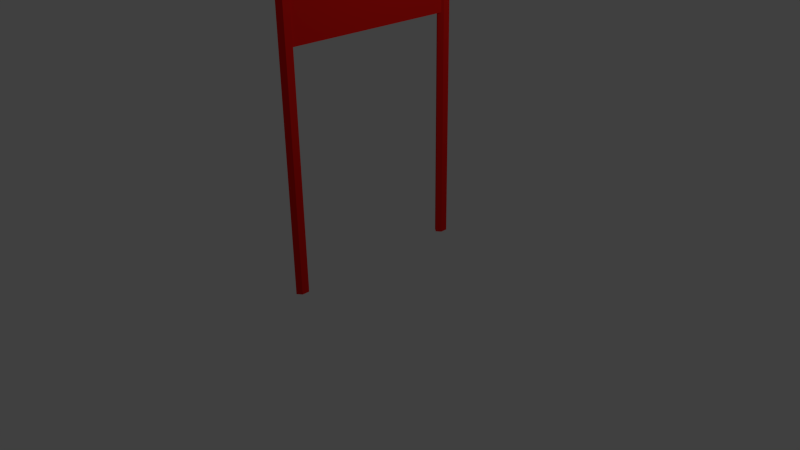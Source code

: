 # Source: untitled.blend  (saved by Blender 2.73.0; exported with 4.5.12 LTS)
import bpy
from mathutils import Matrix  # noqa: F401  (used for matrix-valued properties, if any)

bpy.ops.wm.read_factory_settings(use_empty=True)
scene = bpy.context.scene
scene.name = 'Scene'

# ---- collections
col_collection_1 = bpy.data.collections.new('Collection 1'); scene.collection.children.link(col_collection_1)

# ---- materials (node trees are filled in below, after node groups)
mat_red = bpy.data.materials.new('Red')
mat_red.alpha_threshold = 0.0
mat_red.use_transparent_shadow = False
mat_red.diffuse_color = (0.8, 0.0112, 0.007748, 1.0)
mat_red.roughness = 0.5
mat_red.line_color = (0.0, 0.0, 0.0, 1.0)

# ---- material node trees

# ---- world
world_world = bpy.data.worlds.new('World'); scene.world = world_world
world_world.color = (0.05088, 0.05088, 0.05088)
world_world.use_sun_shadow = False
world_world.sun_shadow_jitter_overblur = 0.0
world_world.cycles.sampling_method = 'MANUAL'
world_world.cycles.sample_map_resolution = 256

# ---- cameras
cam_camera = bpy.data.cameras.new('Camera')
cam_camera.clip_end = 100.0
cam_camera.lens = 35.0
cam_camera.sensor_width = 32.0
cam_camera.sensor_height = 18.0
cam_camera.ortho_scale = 7.314
cam_camera.dof.focus_distance = 0.0
cam_camera.dof.aperture_fstop = 128.0

# ---- lights
light_lamp = bpy.data.lights.new('Lamp', 'POINT')
light_lamp.transmission_factor = 0.0
light_lamp.cutoff_distance = 30.0
light_lamp.energy = 100.0
light_lamp.shadow_buffer_clip_start = 1.001
light_lamp.shadow_soft_size = 0.1
light_lamp.shadow_maximum_resolution = 0.006
light_lamp.use_absolute_resolution = True
light_lamp.cycles.use_multiple_importance_sampling = False

# ---- meshes
me_cube_001 = bpy.data.meshes.new('Cube.001')
me_cube_001.from_pydata([(-1.0, -1.0, -1.0), (-1.0, 1.0, -1.0), (1.0, 1.0, -1.0), (1.0, -1.0, -1.0), (-1.0, -1.0, 1.0), (-1.0, 1.0, 1.0), (1.0, 1.0, 1.0), (1.0, -1.0, 1.0)], [], [(4, 5, 1, 0), (5, 6, 2, 1), (6, 7, 3, 2), (7, 4, 0, 3), (0, 1, 2, 3), (7, 6, 5, 4)])
me_cube_001.materials.append(mat_red)
me_cube_001.use_remesh_preserve_volume = False
me_cube_001.use_remesh_preserve_attributes = False
me_cube_001.use_mirror_vertex_groups = False
me_cube_001.update()
me_cylinder_002 = bpy.data.meshes.new('Cylinder.002')
me_cylinder_002.from_pydata([(-4.936e-09, 0.3698, -2.224), (-4.936e-09, 0.3698, 2.224), (0.3197, 0.1849, -2.224), (0.3197, 0.1849, 2.224), (0.3197, -0.1849, -2.224), (0.3197, -0.1849, 2.224), (-3.721e-08, -0.3698, -2.224), (-3.721e-08, -0.3698, 2.224), (-0.3197, -0.1849, -2.224), (-0.3197, -0.1849, 2.224), (-0.3197, 0.1849, -2.224), (-0.3197, 0.1849, 2.224)], [], [(0, 1, 3, 2), (2, 3, 5, 4), (4, 5, 7, 6), (6, 7, 9, 8), (3, 1, 11, 9, 7, 5), (10, 11, 1, 0), (8, 9, 11, 10), (0, 2, 4, 6, 8, 10)])
me_cylinder_002.materials.append(mat_red)
me_cylinder_002.use_remesh_preserve_volume = False
me_cylinder_002.use_remesh_preserve_attributes = False
me_cylinder_002.use_mirror_vertex_groups = False
me_cylinder_002.update()
me_cylinder_003 = bpy.data.meshes.new('Cylinder.003')
me_cylinder_003.from_pydata([(-4.936e-09, 0.3698, -2.224), (-4.936e-09, 0.3698, 2.224), (0.3197, 0.1849, -2.224), (0.3197, 0.1849, 2.224), (0.3197, -0.1849, -2.224), (0.3197, -0.1849, 2.224), (-3.721e-08, -0.3698, -2.224), (-3.721e-08, -0.3698, 2.224), (-0.3197, -0.1849, -2.224), (-0.3197, -0.1849, 2.224), (-0.3197, 0.1849, -2.224), (-0.3197, 0.1849, 2.224)], [], [(0, 1, 3, 2), (2, 3, 5, 4), (4, 5, 7, 6), (6, 7, 9, 8), (3, 1, 11, 9, 7, 5), (10, 11, 1, 0), (8, 9, 11, 10), (0, 2, 4, 6, 8, 10)])
me_cylinder_003.materials.append(mat_red)
me_cylinder_003.use_remesh_preserve_volume = False
me_cylinder_003.use_remesh_preserve_attributes = False
me_cylinder_003.use_mirror_vertex_groups = False
me_cylinder_003.update()

# ---- objects
ob_cube = bpy.data.objects.new('Cube', me_cube_001)
ob_lamp = bpy.data.objects.new('Lamp', light_lamp)
ob_camera = bpy.data.objects.new('Camera', cam_camera)
ob_cylinder_000 = bpy.data.objects.new('Cylinder.000', me_cylinder_002)
ob_cylinder_001 = bpy.data.objects.new('Cylinder.001', me_cylinder_003)

# ---- transforms, parenting, visibility, modifiers, constraints
ob_cube.location = (0.02461, 0.02052, 3.92)
ob_cube.scale = (0.03567, 1.195, 1.0)
ob_cube.lineart.crease_threshold = 0.0
ob_lamp.location = (4.076, 1.005, 5.904)
ob_lamp.rotation_euler = (0.6503, 0.05522, 1.866)
ob_lamp.lock_rotations_4d = False
ob_lamp.empty_display_type = 'ARROWS'
ob_lamp.color = (0.0, 0.0, 0.0, 0.0)
ob_lamp.lineart.crease_threshold = 0.0
ob_camera.location = (7.481, -6.508, 5.344)
ob_camera.rotation_euler = (1.109, 0.01082, 0.8149)
ob_camera.lock_rotations_4d = False
ob_camera.empty_display_type = 'ARROWS'
ob_camera.color = (0.0, 0.0, 0.0, 0.0)
ob_camera.display_type = 'WIRE'
ob_camera.lineart.crease_threshold = 0.0
ob_cylinder_000.location = (0.02655, -1.171, 2.943)
ob_cylinder_000.scale = (0.1888, 0.2575, 1.349)
ob_cylinder_000.lineart.crease_threshold = 0.0
ob_cylinder_001.location = (0.02655, 1.204, 2.943)
ob_cylinder_001.scale = (0.1888, 0.2575, 1.349)
ob_cylinder_001.lineart.crease_threshold = 0.0

# ---- collection membership
col_collection_1.objects.link(ob_cube)
col_collection_1.objects.link(ob_lamp)
col_collection_1.objects.link(ob_camera)
col_collection_1.objects.link(ob_cylinder_000)
col_collection_1.objects.link(ob_cylinder_001)

# ---- scene / render settings (as saved in the file)
scene.camera = ob_camera
scene.frame_start = 1; scene.frame_end = 250; scene.frame_set(1)
scene.render.engine = 'BLENDER_EEVEE_NEXT'
scene.render.resolution_percentage = 50
scene.render.dither_intensity = 0.0
scene.cycles.use_denoising = False
scene.cycles.samples = 10
scene.cycles.sampling_pattern = 'TABULATED_SOBOL'
scene.cycles.light_sampling_threshold = 0.0
scene.cycles.use_adaptive_sampling = False
scene.cycles.use_light_tree = False
scene.cycles.blur_glossy = 0.0
scene.cycles.pixel_filter_type = 'GAUSSIAN'
scene.cycles.sample_clamp_indirect = 0.0
scene.view_settings.view_transform = 'Standard'
bpy.context.view_layer.update()
